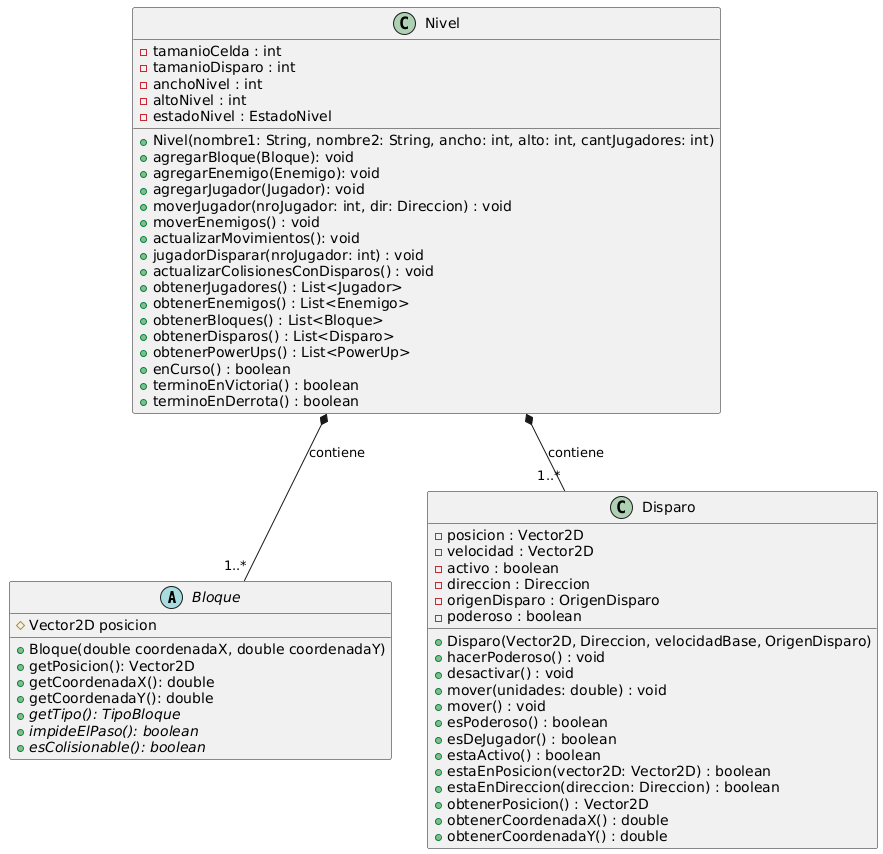

The diagram above was rendered by PlantUML. Its source (embedded in the PNG):
@startuml
abstract class Bloque {
  # Vector2D posicion
  +Bloque(double coordenadaX, double coordenadaY)
  +getPosicion(): Vector2D
  +getCoordenadaX(): double
  +getCoordenadaY(): double
   +<i>getTipo(): TipoBloque</i>
   +<i>impideElPaso(): boolean</i>
   +<i>esColisionable(): boolean</i>
}

class Disparo {
  -posicion : Vector2D
  -velocidad : Vector2D
  -activo : boolean
  -direccion : Direccion
  -origenDisparo : OrigenDisparo
  -poderoso : boolean

  +Disparo(Vector2D, Direccion, velocidadBase, OrigenDisparo)
  +hacerPoderoso() : void
  +desactivar() : void
  +mover(unidades: double) : void
  +mover() : void
  +esPoderoso() : boolean
  +esDeJugador() : boolean
  +estaActivo() : boolean
  +estaEnPosicion(vector2D: Vector2D) : boolean
  +estaEnDireccion(direccion: Direccion) : boolean
  +obtenerPosicion() : Vector2D
  +obtenerCoordenadaX() : double
  +obtenerCoordenadaY() : double
}

class Nivel {
  - tamanioCelda : int
  - tamanioDisparo : int
  - anchoNivel : int
  - altoNivel : int
  - estadoNivel : EstadoNivel

  +Nivel(nombre1: String, nombre2: String, ancho: int, alto: int, cantJugadores: int)
  +agregarBloque(Bloque): void
  +agregarEnemigo(Enemigo): void
  +agregarJugador(Jugador): void
  +moverJugador(nroJugador: int, dir: Direccion) : void
  +moverEnemigos() : void
  +actualizarMovimientos(): void
  +jugadorDisparar(nroJugador: int) : void
  +actualizarColisionesConDisparos() : void
  +obtenerJugadores() : List<Jugador>
  +obtenerEnemigos() : List<Enemigo>
  +obtenerBloques() : List<Bloque>
  +obtenerDisparos() : List<Disparo>
  +obtenerPowerUps() : List<PowerUp>
  +enCurso() : boolean
  +terminoEnVictoria() : boolean
  +terminoEnDerrota() : boolean
}
Nivel *-- "1..*" Bloque:contiene
Nivel *-- "1..*" Disparo:contiene
@enduml